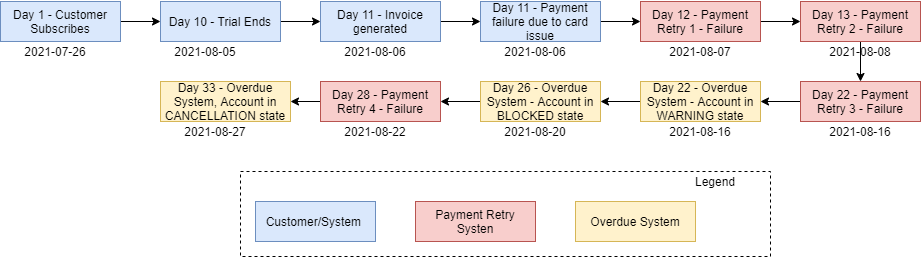

The diagram above was exported from draw.io. Its source (the exported page's mxGraphModel, read from the mxfile embedded in the PNG):
<mxGraphModel dx="1632" dy="396" grid="1" gridSize="10" guides="1" tooltips="1" connect="1" arrows="1" fold="1" page="1" pageScale="1" pageWidth="850" pageHeight="1100" math="0" shadow="0">
  <root>
    <mxCell id="rwn7IUPAy3u59_WHgVxb-0" />
    <mxCell id="rwn7IUPAy3u59_WHgVxb-1" parent="rwn7IUPAy3u59_WHgVxb-0" />
    <mxCell id="IsBRvYkMRBwsETeEyLUd-0" style="edgeStyle=orthogonalEdgeStyle;rounded=0;orthogonalLoop=1;jettySize=auto;html=1;exitX=1;exitY=0.5;exitDx=0;exitDy=0;entryX=0;entryY=0.5;entryDx=0;entryDy=0;" edge="1" parent="rwn7IUPAy3u59_WHgVxb-1" source="rwn7IUPAy3u59_WHgVxb-2" target="rwn7IUPAy3u59_WHgVxb-7">
      <mxGeometry relative="1" as="geometry" />
    </mxCell>
    <mxCell id="rwn7IUPAy3u59_WHgVxb-2" value="Day 1 - Customer Subscribes&lt;br&gt;" style="rounded=0;whiteSpace=wrap;html=1;fillColor=#dae8fc;strokeColor=#6c8ebf;" vertex="1" parent="rwn7IUPAy3u59_WHgVxb-1">
      <mxGeometry x="-120" y="40" width="120" height="40" as="geometry" />
    </mxCell>
    <mxCell id="IsBRvYkMRBwsETeEyLUd-2" style="edgeStyle=orthogonalEdgeStyle;rounded=0;orthogonalLoop=1;jettySize=auto;html=1;exitX=1;exitY=0.5;exitDx=0;exitDy=0;entryX=0;entryY=0.5;entryDx=0;entryDy=0;" edge="1" parent="rwn7IUPAy3u59_WHgVxb-1" source="rwn7IUPAy3u59_WHgVxb-3" target="rwn7IUPAy3u59_WHgVxb-4">
      <mxGeometry relative="1" as="geometry" />
    </mxCell>
    <mxCell id="rwn7IUPAy3u59_WHgVxb-3" value="Day 11 - Payment failure due to card issue" style="rounded=0;whiteSpace=wrap;html=1;fillColor=#dae8fc;strokeColor=#6c8ebf;" vertex="1" parent="rwn7IUPAy3u59_WHgVxb-1">
      <mxGeometry x="360" y="40" width="120" height="40" as="geometry" />
    </mxCell>
    <mxCell id="IsBRvYkMRBwsETeEyLUd-3" style="edgeStyle=orthogonalEdgeStyle;rounded=0;orthogonalLoop=1;jettySize=auto;html=1;exitX=1;exitY=0.5;exitDx=0;exitDy=0;" edge="1" parent="rwn7IUPAy3u59_WHgVxb-1" source="rwn7IUPAy3u59_WHgVxb-4" target="rwn7IUPAy3u59_WHgVxb-5">
      <mxGeometry relative="1" as="geometry" />
    </mxCell>
    <mxCell id="rwn7IUPAy3u59_WHgVxb-4" value="Day 12 - Payment Retry 1 - Failure" style="rounded=0;whiteSpace=wrap;html=1;fillColor=#f8cecc;strokeColor=#b85450;" vertex="1" parent="rwn7IUPAy3u59_WHgVxb-1">
      <mxGeometry x="520" y="40" width="120" height="40" as="geometry" />
    </mxCell>
    <mxCell id="IsBRvYkMRBwsETeEyLUd-11" style="edgeStyle=orthogonalEdgeStyle;rounded=0;orthogonalLoop=1;jettySize=auto;html=1;exitX=0.5;exitY=1;exitDx=0;exitDy=0;entryX=0.5;entryY=0;entryDx=0;entryDy=0;" edge="1" parent="rwn7IUPAy3u59_WHgVxb-1" source="rwn7IUPAy3u59_WHgVxb-5" target="rwn7IUPAy3u59_WHgVxb-6">
      <mxGeometry relative="1" as="geometry" />
    </mxCell>
    <mxCell id="rwn7IUPAy3u59_WHgVxb-5" value="Day 13 - Payment Retry 2 - Failure" style="rounded=0;whiteSpace=wrap;html=1;fillColor=#f8cecc;strokeColor=#b85450;" vertex="1" parent="rwn7IUPAy3u59_WHgVxb-1">
      <mxGeometry x="680" y="40" width="120" height="40" as="geometry" />
    </mxCell>
    <mxCell id="IsBRvYkMRBwsETeEyLUd-6" style="edgeStyle=orthogonalEdgeStyle;rounded=0;orthogonalLoop=1;jettySize=auto;html=1;exitX=0;exitY=0.5;exitDx=0;exitDy=0;" edge="1" parent="rwn7IUPAy3u59_WHgVxb-1" source="rwn7IUPAy3u59_WHgVxb-6" target="rwn7IUPAy3u59_WHgVxb-14">
      <mxGeometry relative="1" as="geometry" />
    </mxCell>
    <mxCell id="rwn7IUPAy3u59_WHgVxb-6" value="Day 22 - Payment Retry 3 - Failure" style="rounded=0;whiteSpace=wrap;html=1;fillColor=#f8cecc;strokeColor=#b85450;" vertex="1" parent="rwn7IUPAy3u59_WHgVxb-1">
      <mxGeometry x="680" y="120" width="120" height="40" as="geometry" />
    </mxCell>
    <mxCell id="y-zSul-h-zqgzESXdtHx-2" style="edgeStyle=orthogonalEdgeStyle;rounded=0;orthogonalLoop=1;jettySize=auto;html=1;exitX=1;exitY=0.5;exitDx=0;exitDy=0;entryX=0;entryY=0.5;entryDx=0;entryDy=0;" edge="1" parent="rwn7IUPAy3u59_WHgVxb-1" source="rwn7IUPAy3u59_WHgVxb-7" target="y-zSul-h-zqgzESXdtHx-0">
      <mxGeometry relative="1" as="geometry" />
    </mxCell>
    <mxCell id="rwn7IUPAy3u59_WHgVxb-7" value="Day 10 - Trial Ends" style="rounded=0;whiteSpace=wrap;html=1;fillColor=#dae8fc;strokeColor=#6c8ebf;" vertex="1" parent="rwn7IUPAy3u59_WHgVxb-1">
      <mxGeometry x="40" y="40" width="120" height="40" as="geometry" />
    </mxCell>
    <mxCell id="rwn7IUPAy3u59_WHgVxb-8" value="2021-07-26" style="text;html=1;strokeColor=none;fillColor=none;align=center;verticalAlign=middle;whiteSpace=wrap;rounded=0;" vertex="1" parent="rwn7IUPAy3u59_WHgVxb-1">
      <mxGeometry x="-110" y="80" width="90" height="20" as="geometry" />
    </mxCell>
    <mxCell id="rwn7IUPAy3u59_WHgVxb-9" value="2021-08-05" style="text;html=1;strokeColor=none;fillColor=none;align=center;verticalAlign=middle;whiteSpace=wrap;rounded=0;" vertex="1" parent="rwn7IUPAy3u59_WHgVxb-1">
      <mxGeometry x="40" y="80" width="90" height="20" as="geometry" />
    </mxCell>
    <mxCell id="rwn7IUPAy3u59_WHgVxb-10" value="2021-08-06" style="text;html=1;strokeColor=none;fillColor=none;align=center;verticalAlign=middle;whiteSpace=wrap;rounded=0;" vertex="1" parent="rwn7IUPAy3u59_WHgVxb-1">
      <mxGeometry x="370" y="80" width="90" height="20" as="geometry" />
    </mxCell>
    <mxCell id="rwn7IUPAy3u59_WHgVxb-11" value="2021-08-07" style="text;html=1;strokeColor=none;fillColor=none;align=center;verticalAlign=middle;whiteSpace=wrap;rounded=0;" vertex="1" parent="rwn7IUPAy3u59_WHgVxb-1">
      <mxGeometry x="535" y="80" width="90" height="20" as="geometry" />
    </mxCell>
    <mxCell id="rwn7IUPAy3u59_WHgVxb-12" value="2021-08-08" style="text;html=1;strokeColor=none;fillColor=none;align=center;verticalAlign=middle;whiteSpace=wrap;rounded=0;" vertex="1" parent="rwn7IUPAy3u59_WHgVxb-1">
      <mxGeometry x="695" y="80" width="90" height="20" as="geometry" />
    </mxCell>
    <mxCell id="rwn7IUPAy3u59_WHgVxb-13" value="2021-08-16" style="text;html=1;strokeColor=none;fillColor=none;align=center;verticalAlign=middle;whiteSpace=wrap;rounded=0;" vertex="1" parent="rwn7IUPAy3u59_WHgVxb-1">
      <mxGeometry x="695" y="160" width="90" height="20" as="geometry" />
    </mxCell>
    <mxCell id="IsBRvYkMRBwsETeEyLUd-7" style="edgeStyle=orthogonalEdgeStyle;rounded=0;orthogonalLoop=1;jettySize=auto;html=1;exitX=0;exitY=0.5;exitDx=0;exitDy=0;" edge="1" parent="rwn7IUPAy3u59_WHgVxb-1" source="rwn7IUPAy3u59_WHgVxb-14" target="rwn7IUPAy3u59_WHgVxb-16">
      <mxGeometry relative="1" as="geometry" />
    </mxCell>
    <mxCell id="rwn7IUPAy3u59_WHgVxb-14" value="Day 22 - Overdue System - Account in WARNING state" style="rounded=0;whiteSpace=wrap;html=1;fillColor=#fff2cc;strokeColor=#d6b656;" vertex="1" parent="rwn7IUPAy3u59_WHgVxb-1">
      <mxGeometry x="520" y="120" width="120" height="40" as="geometry" />
    </mxCell>
    <mxCell id="rwn7IUPAy3u59_WHgVxb-15" value="2021-08-16" style="text;html=1;strokeColor=none;fillColor=none;align=center;verticalAlign=middle;whiteSpace=wrap;rounded=0;" vertex="1" parent="rwn7IUPAy3u59_WHgVxb-1">
      <mxGeometry x="535" y="160" width="90" height="20" as="geometry" />
    </mxCell>
    <mxCell id="IsBRvYkMRBwsETeEyLUd-8" style="edgeStyle=orthogonalEdgeStyle;rounded=0;orthogonalLoop=1;jettySize=auto;html=1;exitX=0;exitY=0.5;exitDx=0;exitDy=0;entryX=1;entryY=0.5;entryDx=0;entryDy=0;" edge="1" parent="rwn7IUPAy3u59_WHgVxb-1" source="rwn7IUPAy3u59_WHgVxb-16" target="HFhKukxgrVHp0HNntXUv-0">
      <mxGeometry relative="1" as="geometry" />
    </mxCell>
    <mxCell id="rwn7IUPAy3u59_WHgVxb-16" value="Day 26 - Overdue System - Account in BLOCKED state" style="rounded=0;whiteSpace=wrap;html=1;fillColor=#fff2cc;strokeColor=#d6b656;" vertex="1" parent="rwn7IUPAy3u59_WHgVxb-1">
      <mxGeometry x="360" y="120" width="120" height="40" as="geometry" />
    </mxCell>
    <mxCell id="rwn7IUPAy3u59_WHgVxb-17" value="2021-08-20" style="text;html=1;strokeColor=none;fillColor=none;align=center;verticalAlign=middle;whiteSpace=wrap;rounded=0;" vertex="1" parent="rwn7IUPAy3u59_WHgVxb-1">
      <mxGeometry x="370" y="160" width="90" height="20" as="geometry" />
    </mxCell>
    <mxCell id="rwn7IUPAy3u59_WHgVxb-19" value="2021-08-27" style="text;html=1;strokeColor=none;fillColor=none;align=center;verticalAlign=middle;whiteSpace=wrap;rounded=0;" vertex="1" parent="rwn7IUPAy3u59_WHgVxb-1">
      <mxGeometry x="50" y="160" width="90" height="20" as="geometry" />
    </mxCell>
    <mxCell id="rwn7IUPAy3u59_WHgVxb-20" value="Day 33 - Overdue System, Account in CANCELLATION state" style="rounded=0;whiteSpace=wrap;html=1;fillColor=#fff2cc;strokeColor=#d6b656;" vertex="1" parent="rwn7IUPAy3u59_WHgVxb-1">
      <mxGeometry x="40" y="120" width="130" height="40" as="geometry" />
    </mxCell>
    <mxCell id="IsBRvYkMRBwsETeEyLUd-9" style="edgeStyle=orthogonalEdgeStyle;rounded=0;orthogonalLoop=1;jettySize=auto;html=1;exitX=0;exitY=0.5;exitDx=0;exitDy=0;entryX=1;entryY=0.5;entryDx=0;entryDy=0;" edge="1" parent="rwn7IUPAy3u59_WHgVxb-1" source="HFhKukxgrVHp0HNntXUv-0" target="rwn7IUPAy3u59_WHgVxb-20">
      <mxGeometry relative="1" as="geometry" />
    </mxCell>
    <mxCell id="HFhKukxgrVHp0HNntXUv-0" value="Day 28 - Payment Retry 4 - Failure" style="rounded=0;whiteSpace=wrap;html=1;fillColor=#f8cecc;strokeColor=#b85450;" vertex="1" parent="rwn7IUPAy3u59_WHgVxb-1">
      <mxGeometry x="200" y="120" width="120" height="40" as="geometry" />
    </mxCell>
    <mxCell id="-glR-7stFXJ_TRiOSrOc-0" value="2021-08-22" style="text;html=1;strokeColor=none;fillColor=none;align=center;verticalAlign=middle;whiteSpace=wrap;rounded=0;" vertex="1" parent="rwn7IUPAy3u59_WHgVxb-1">
      <mxGeometry x="210" y="160" width="90" height="20" as="geometry" />
    </mxCell>
    <mxCell id="h87kumK9MDj4uklz0sDO-0" value="Customer/System&amp;nbsp;" style="rounded=0;whiteSpace=wrap;html=1;fillColor=#dae8fc;strokeColor=#6c8ebf;" vertex="1" parent="rwn7IUPAy3u59_WHgVxb-1">
      <mxGeometry x="135" y="240" width="120" height="40" as="geometry" />
    </mxCell>
    <mxCell id="h87kumK9MDj4uklz0sDO-1" value="Payment Retry Systen" style="rounded=0;whiteSpace=wrap;html=1;fillColor=#f8cecc;strokeColor=#b85450;" vertex="1" parent="rwn7IUPAy3u59_WHgVxb-1">
      <mxGeometry x="295" y="240" width="120" height="40" as="geometry" />
    </mxCell>
    <mxCell id="h87kumK9MDj4uklz0sDO-2" value="" style="rounded=0;whiteSpace=wrap;html=1;fillColor=none;dashed=1;" vertex="1" parent="rwn7IUPAy3u59_WHgVxb-1">
      <mxGeometry x="120" y="210" width="530" height="85" as="geometry" />
    </mxCell>
    <mxCell id="h87kumK9MDj4uklz0sDO-3" value="Overdue System" style="rounded=0;whiteSpace=wrap;html=1;fillColor=#fff2cc;strokeColor=#d6b656;" vertex="1" parent="rwn7IUPAy3u59_WHgVxb-1">
      <mxGeometry x="455" y="240" width="120" height="40" as="geometry" />
    </mxCell>
    <mxCell id="h87kumK9MDj4uklz0sDO-4" value="Legend" style="text;html=1;strokeColor=none;fillColor=none;align=center;verticalAlign=middle;whiteSpace=wrap;rounded=0;dashed=1;" vertex="1" parent="rwn7IUPAy3u59_WHgVxb-1">
      <mxGeometry x="575" y="210" width="40" height="20" as="geometry" />
    </mxCell>
    <mxCell id="y-zSul-h-zqgzESXdtHx-3" style="edgeStyle=orthogonalEdgeStyle;rounded=0;orthogonalLoop=1;jettySize=auto;html=1;exitX=1;exitY=0.5;exitDx=0;exitDy=0;" edge="1" parent="rwn7IUPAy3u59_WHgVxb-1" source="y-zSul-h-zqgzESXdtHx-0" target="rwn7IUPAy3u59_WHgVxb-3">
      <mxGeometry relative="1" as="geometry" />
    </mxCell>
    <mxCell id="y-zSul-h-zqgzESXdtHx-0" value="Day 11 - Invoice generated" style="rounded=0;whiteSpace=wrap;html=1;fillColor=#dae8fc;strokeColor=#6c8ebf;" vertex="1" parent="rwn7IUPAy3u59_WHgVxb-1">
      <mxGeometry x="200" y="40" width="120" height="40" as="geometry" />
    </mxCell>
    <mxCell id="y-zSul-h-zqgzESXdtHx-1" value="2021-08-06" style="text;html=1;strokeColor=none;fillColor=none;align=center;verticalAlign=middle;whiteSpace=wrap;rounded=0;" vertex="1" parent="rwn7IUPAy3u59_WHgVxb-1">
      <mxGeometry x="210" y="75" width="90" height="30" as="geometry" />
    </mxCell>
  </root>
</mxGraphModel>